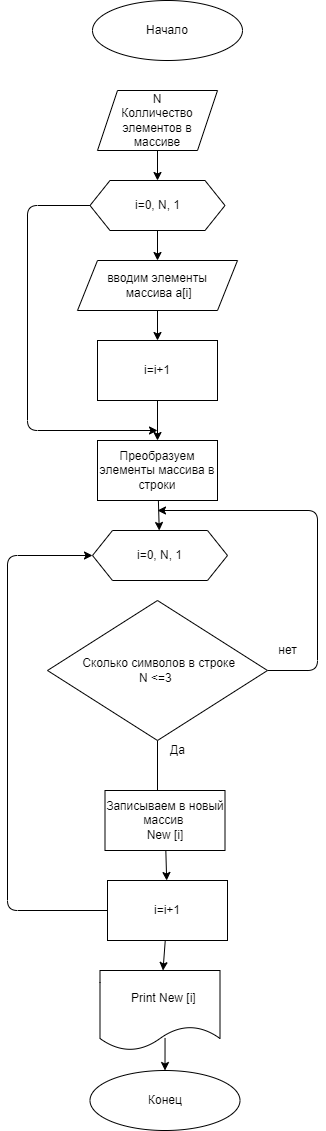

The diagram above was exported from draw.io. Its source (the exported page's mxGraphModel, read from the mxfile embedded in the PNG):
<mxGraphModel dx="709" dy="425" grid="1" gridSize="10" guides="1" tooltips="1" connect="1" arrows="1" fold="1" page="1" pageScale="1" pageWidth="827" pageHeight="1169" math="0" shadow="0">
  <root>
    <mxCell id="0" />
    <mxCell id="1" parent="0" />
    <mxCell id="26" style="edgeStyle=none;html=1;exitX=0;exitY=0.5;exitDx=0;exitDy=0;" edge="1" parent="1" source="4">
      <mxGeometry relative="1" as="geometry">
        <mxPoint x="400" y="450" as="targetPoint" />
        <Array as="points">
          <mxPoint x="270" y="225" />
          <mxPoint x="270" y="450" />
        </Array>
      </mxGeometry>
    </mxCell>
    <mxCell id="2" value="Начало" style="ellipse;whiteSpace=wrap;html=1;" vertex="1" parent="1">
      <mxGeometry x="335" y="20" width="150" height="60" as="geometry" />
    </mxCell>
    <mxCell id="12" style="edgeStyle=none;html=1;exitX=0.5;exitY=1;exitDx=0;exitDy=0;entryX=0.5;entryY=0;entryDx=0;entryDy=0;" edge="1" parent="1" source="4" target="14">
      <mxGeometry relative="1" as="geometry">
        <mxPoint x="403.2142857142858" y="280" as="targetPoint" />
      </mxGeometry>
    </mxCell>
    <mxCell id="4" value="i=0, N, 1" style="shape=hexagon;perimeter=hexagonPerimeter2;whiteSpace=wrap;html=1;fixedSize=1;" vertex="1" parent="1">
      <mxGeometry x="332.5" y="200" width="135" height="50" as="geometry" />
    </mxCell>
    <mxCell id="42" value="" style="edgeStyle=none;html=1;" edge="1" parent="1" source="5" target="40">
      <mxGeometry relative="1" as="geometry" />
    </mxCell>
    <mxCell id="5" value="Преобразуем элементы массива в строки" style="rounded=0;whiteSpace=wrap;html=1;" vertex="1" parent="1">
      <mxGeometry x="340" y="460" width="120" height="60" as="geometry" />
    </mxCell>
    <mxCell id="33" value="" style="edgeStyle=none;html=1;" edge="1" parent="1" source="7">
      <mxGeometry relative="1" as="geometry">
        <mxPoint x="400" y="850" as="targetPoint" />
      </mxGeometry>
    </mxCell>
    <mxCell id="41" style="edgeStyle=none;html=1;exitX=1;exitY=0.5;exitDx=0;exitDy=0;" edge="1" parent="1" source="7">
      <mxGeometry relative="1" as="geometry">
        <mxPoint x="400" y="530" as="targetPoint" />
        <mxPoint x="560" y="690" as="sourcePoint" />
        <Array as="points">
          <mxPoint x="560" y="690" />
          <mxPoint x="560" y="530" />
        </Array>
      </mxGeometry>
    </mxCell>
    <mxCell id="7" value="&amp;nbsp;Cколько символов в строке&lt;br&gt;N &amp;lt;=3&amp;nbsp;" style="rhombus;whiteSpace=wrap;html=1;" vertex="1" parent="1">
      <mxGeometry x="290" y="620" width="220" height="140" as="geometry" />
    </mxCell>
    <mxCell id="11" style="edgeStyle=none;html=1;exitX=0.5;exitY=1;exitDx=0;exitDy=0;entryX=0.5;entryY=0;entryDx=0;entryDy=0;" edge="1" parent="1" source="8" target="4">
      <mxGeometry relative="1" as="geometry" />
    </mxCell>
    <mxCell id="8" value="N&lt;br&gt;Колличество элементов в массиве" style="shape=parallelogram;perimeter=parallelogramPerimeter;whiteSpace=wrap;html=1;fixedSize=1;" vertex="1" parent="1">
      <mxGeometry x="340" y="110" width="120" height="60" as="geometry" />
    </mxCell>
    <mxCell id="20" style="edgeStyle=none;html=1;exitX=0.5;exitY=1;exitDx=0;exitDy=0;entryX=0.5;entryY=0;entryDx=0;entryDy=0;" edge="1" parent="1" source="9" target="5">
      <mxGeometry relative="1" as="geometry">
        <Array as="points" />
      </mxGeometry>
    </mxCell>
    <mxCell id="9" value="i=i+1" style="rounded=0;whiteSpace=wrap;html=1;" vertex="1" parent="1">
      <mxGeometry x="340" y="360" width="120" height="60" as="geometry" />
    </mxCell>
    <mxCell id="16" style="edgeStyle=none;html=1;exitX=0.5;exitY=1;exitDx=0;exitDy=0;entryX=0.5;entryY=0;entryDx=0;entryDy=0;" edge="1" parent="1" source="14" target="9">
      <mxGeometry relative="1" as="geometry" />
    </mxCell>
    <mxCell id="14" value="вводим элементы&lt;br&gt;&amp;nbsp;массива&amp;nbsp;a[i]" style="shape=parallelogram;perimeter=parallelogramPerimeter;whiteSpace=wrap;html=1;fixedSize=1;" vertex="1" parent="1">
      <mxGeometry x="320" y="280" width="160" height="50" as="geometry" />
    </mxCell>
    <mxCell id="45" value="" style="edgeStyle=none;html=1;" edge="1" parent="1" source="31" target="44">
      <mxGeometry relative="1" as="geometry" />
    </mxCell>
    <mxCell id="31" value="Записываем в новый массив &lt;br&gt;New [i]" style="rounded=0;whiteSpace=wrap;html=1;" vertex="1" parent="1">
      <mxGeometry x="347.5" y="810" width="120" height="60" as="geometry" />
    </mxCell>
    <mxCell id="49" value="" style="edgeStyle=none;html=1;exitX=0.542;exitY=0.843;exitDx=0;exitDy=0;exitPerimeter=0;" edge="1" parent="1" source="34" target="48">
      <mxGeometry relative="1" as="geometry" />
    </mxCell>
    <mxCell id="34" value="&amp;nbsp; Print New [i]" style="shape=document;whiteSpace=wrap;html=1;boundedLbl=1;" vertex="1" parent="1">
      <mxGeometry x="342.5" y="990" width="120" height="80" as="geometry" />
    </mxCell>
    <mxCell id="36" value="Да" style="text;html=1;align=center;verticalAlign=middle;resizable=0;points=[];autosize=1;strokeColor=none;fillColor=none;" vertex="1" parent="1">
      <mxGeometry x="405" y="760" width="30" height="20" as="geometry" />
    </mxCell>
    <mxCell id="40" value="i=0, N, 1" style="shape=hexagon;perimeter=hexagonPerimeter2;whiteSpace=wrap;html=1;fixedSize=1;" vertex="1" parent="1">
      <mxGeometry x="335" y="550" width="135" height="50" as="geometry" />
    </mxCell>
    <mxCell id="43" value="нет" style="text;html=1;align=center;verticalAlign=middle;resizable=0;points=[];autosize=1;strokeColor=none;fillColor=none;" vertex="1" parent="1">
      <mxGeometry x="515" y="660" width="30" height="20" as="geometry" />
    </mxCell>
    <mxCell id="46" value="" style="edgeStyle=none;html=1;" edge="1" parent="1" source="44" target="34">
      <mxGeometry relative="1" as="geometry" />
    </mxCell>
    <mxCell id="47" style="edgeStyle=none;html=1;entryX=0;entryY=0.5;entryDx=0;entryDy=0;" edge="1" parent="1" source="44" target="40">
      <mxGeometry relative="1" as="geometry">
        <Array as="points">
          <mxPoint x="250" y="930" />
          <mxPoint x="250" y="575" />
        </Array>
      </mxGeometry>
    </mxCell>
    <mxCell id="44" value="i=i+1" style="rounded=0;whiteSpace=wrap;html=1;" vertex="1" parent="1">
      <mxGeometry x="350" y="900" width="120" height="60" as="geometry" />
    </mxCell>
    <mxCell id="48" value="Конец" style="ellipse;whiteSpace=wrap;html=1;" vertex="1" parent="1">
      <mxGeometry x="332.5" y="1090" width="150" height="60" as="geometry" />
    </mxCell>
  </root>
</mxGraphModel>